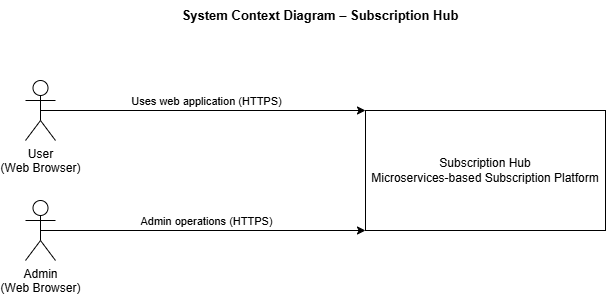

The diagram above was exported from draw.io. Its source (the exported page's mxGraphModel, read from the mxfile embedded in the PNG):
<mxGraphModel dx="1042" dy="535" grid="1" gridSize="10" guides="1" tooltips="1" connect="1" arrows="1" fold="1" page="1" pageScale="1" pageWidth="1100" pageHeight="850" math="0" shadow="0">
  <root>
    <mxCell id="0" />
    <mxCell id="1" parent="0" />
    <mxCell id="3zFB5dKCGZ_Q10dVChox-1" parent="1" style="rounded=0;whiteSpace=wrap;html=1;" value="&lt;div&gt;Subscription Hub&lt;/div&gt;&lt;div&gt;Microservices-based Subscription Platform&lt;/div&gt;" vertex="1">
      <mxGeometry height="120" width="240" x="560" y="190" as="geometry" />
    </mxCell>
    <mxCell id="3zFB5dKCGZ_Q10dVChox-2" parent="1" style="shape=umlActor;verticalLabelPosition=bottom;verticalAlign=top;html=1;outlineConnect=0;" value="&lt;div&gt;Admin&lt;/div&gt;&lt;div&gt;(Web Browser)&lt;/div&gt;" vertex="1">
      <mxGeometry height="60" width="30" x="220" y="280" as="geometry" />
    </mxCell>
    <mxCell id="3zFB5dKCGZ_Q10dVChox-4" edge="1" parent="1" source="3zFB5dKCGZ_Q10dVChox-2" style="endArrow=classic;html=1;rounded=0;entryX=0;entryY=1;entryDx=0;entryDy=0;exitX=0.5;exitY=0.5;exitDx=0;exitDy=0;exitPerimeter=0;" target="3zFB5dKCGZ_Q10dVChox-1" value="">
      <mxGeometry height="50" relative="1" width="50" as="geometry">
        <mxPoint x="310" y="305" as="sourcePoint" />
        <mxPoint x="360" y="255" as="targetPoint" />
      </mxGeometry>
    </mxCell>
    <mxCell id="3zFB5dKCGZ_Q10dVChox-5" connectable="0" parent="3zFB5dKCGZ_Q10dVChox-4" style="edgeLabel;html=1;align=center;verticalAlign=middle;resizable=0;points=[];" value="&lt;div&gt;Uses web application (HTTPS)&lt;/div&gt;" vertex="1">
      <mxGeometry relative="1" x="-0.0094" y="-1" as="geometry">
        <mxPoint x="4" y="-131" as="offset" />
      </mxGeometry>
    </mxCell>
    <mxCell id="3zFB5dKCGZ_Q10dVChox-12" connectable="0" parent="3zFB5dKCGZ_Q10dVChox-4" style="edgeLabel;html=1;align=center;verticalAlign=middle;resizable=0;points=[];" value="Admin operations (HTTPS)" vertex="1">
      <mxGeometry relative="1" x="-0.2898" y="3" as="geometry">
        <mxPoint x="50" y="-7" as="offset" />
      </mxGeometry>
    </mxCell>
    <mxCell id="3zFB5dKCGZ_Q10dVChox-10" parent="1" style="shape=umlActor;verticalLabelPosition=bottom;verticalAlign=top;html=1;outlineConnect=0;" value="User&lt;br&gt;&lt;div&gt;(Web Browser)&lt;/div&gt;" vertex="1">
      <mxGeometry height="60" width="30" x="220" y="160" as="geometry" />
    </mxCell>
    <mxCell id="3zFB5dKCGZ_Q10dVChox-11" edge="1" parent="1" source="3zFB5dKCGZ_Q10dVChox-10" style="endArrow=classic;html=1;rounded=0;entryX=0;entryY=0;entryDx=0;entryDy=0;exitX=0.5;exitY=0.5;exitDx=0;exitDy=0;exitPerimeter=0;" target="3zFB5dKCGZ_Q10dVChox-1" value="">
      <mxGeometry height="50" relative="1" width="50" as="geometry">
        <mxPoint x="370" y="260" as="sourcePoint" />
        <mxPoint x="420" y="210" as="targetPoint" />
      </mxGeometry>
    </mxCell>
    <mxCell id="8S4DWrgouBD1zMuJFwY8-1" parent="1" style="text;html=1;whiteSpace=wrap;strokeColor=none;fillColor=none;align=center;verticalAlign=middle;rounded=0;" value="&lt;div&gt;&lt;b&gt;&lt;font style=&quot;font-size: 13px;&quot;&gt;System Context Diagram – Subscription Hub&lt;/font&gt;&lt;/b&gt;&lt;/div&gt;" vertex="1">
      <mxGeometry height="30" width="330" x="350" y="80" as="geometry" />
    </mxCell>
  </root>
</mxGraphModel>